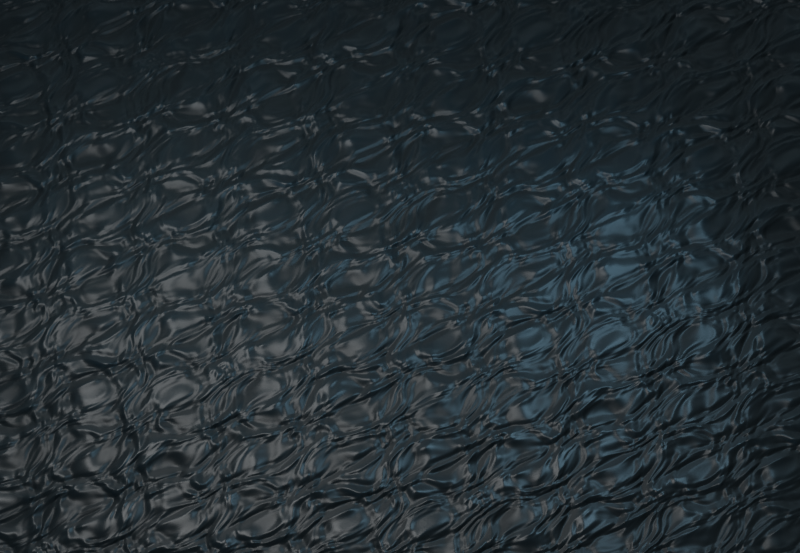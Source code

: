 # Source: ember-ashes-water-v2.blend  (saved by Blender 5.2.45; exported with 4.5.12 LTS)
import bpy
from mathutils import Matrix  # noqa: F401  (used for matrix-valued properties, if any)

bpy.ops.wm.read_factory_settings(use_empty=True)
scene = bpy.context.scene
scene.name = 'Scene'

# ---- collections
col_collection = bpy.data.collections.new('Collection'); scene.collection.children.link(col_collection)

# ---- images (referenced by path relative to the original .blend; pixels are not part of the script)
import os
ASSET_DIR = os.environ.get("B2B_ASSET_DIR", "")  # directory of the original .blend (textures are referenced by path, not embedded)
HERE = os.path.dirname(os.path.abspath(__file__))  # packed textures are extracted next to this script under _unpacked/

def load_image(name, relpath, width, height, colorspace="sRGB"):
    """Load a texture the original file referenced (path relative to the .blend, or extracted next to this script)."""
    p = next((c for c in (os.path.join(HERE, relpath), os.path.join(ASSET_DIR, relpath)) if relpath and os.path.exists(c)), "")
    if p:
        img = bpy.data.images.load(p, check_existing=True)
        img.name = name
    else:  # same state as the original file: an image datablock whose file is absent (Cycles renders it pink)
        img = bpy.data.images.new(name, width, height)
        img.source = "FILE"
        img.filepath = "//" + (relpath or name)
    img.colorspace_settings.name = colorspace
    return img
img_water_color_png = load_image('water-color.png', '_unpacked/water-color.f8617057.png', 1024, 1024, 'sRGB')
img_water_normal_png = load_image('water-normal.png', '_unpacked/water-normal.c0646021.png', 1024, 1024, 'Non-Color')
img_water_roughness_png = load_image('water-roughness.png', '_unpacked/water-roughness.be399f97.png', 1024, 1024, 'Non-Color')

# ---- materials (node trees are filled in below, after node groups)
mat_ember_ashes___lake_water_v2 = bpy.data.materials.new('Ember Ashes | Lake Water V2')

# ---- material node trees
mat_ember_ashes___lake_water_v2.use_nodes = True; mat_ember_ashes___lake_water_v2.node_tree.nodes.clear()
_N = mat_ember_ashes___lake_water_v2.node_tree.nodes; _L = mat_ember_ashes___lake_water_v2.node_tree.links
n0 = _N.new('ShaderNodeOutputMaterial'); n0.name = 'Material Output'; n0.location = (650, 100)
n1 = _N.new('ShaderNodeBsdfPrincipled'); n1.name = 'Principled BSDF'; n1.location = (350, 100)
n1.inputs[1].default_value = 0.04
n1.inputs[3].default_value = 1.333
n1.inputs[10].default_value = 0.005
n2 = _N.new('ShaderNodeTexCoord'); n2.name = 'Texture Coordinate'; n2.location = (-800, 100)
n3 = _N.new('ShaderNodeVectorMath'); n3.name = 'Vector Math'; n3.location = (-600, 100)
n3.operation = 'SCALE'
n3.inputs[3].default_value = 4.0
n4 = _N.new('ShaderNodeTexImage'); n4.name = 'Color | deep teal and wave glints'; n4.location = (-350, 360)
n4.label = 'Color | deep teal and wave glints'
n4.image = img_water_color_png
n5 = _N.new('ShaderNodeTexImage'); n5.name = 'Normal | fine overlapping wavelets'; n5.location = (-350, 70)
n5.label = 'Normal | fine overlapping wavelets'
n5.image = img_water_normal_png
n6 = _N.new('ShaderNodeNormalMap'); n6.name = 'Normal Map'; n6.location = (0, 0)
n6.width = 160
n6.inputs[0].default_value = 4.05
n7 = _N.new('ShaderNodeTexImage'); n7.name = 'Roughness | glossy ripples'; n7.location = (-350, -220)
n7.label = 'Roughness | glossy ripples'
n7.image = img_water_roughness_png
_L.new(n2.outputs[2], n3.inputs[0])
_L.new(n3.outputs[0], n4.inputs[0])
_L.new(n4.outputs[0], n1.inputs[0])
_L.new(n3.outputs[0], n5.inputs[0])
_L.new(n5.outputs[0], n6.inputs[1])
_L.new(n6.outputs[0], n1.inputs[5])
_L.new(n3.outputs[0], n7.inputs[0])
_L.new(n7.outputs[0], n1.inputs[2])
_L.new(n1.outputs[0], n0.inputs[0])
n0.is_active_output = True

# ---- world
world_water_v2___overcast_sky = bpy.data.worlds.new('Water V2 | overcast sky'); scene.world = world_water_v2___overcast_sky
world_water_v2___overcast_sky.use_nodes = True; world_water_v2___overcast_sky.node_tree.nodes.clear()
_N = world_water_v2___overcast_sky.node_tree.nodes; _L = world_water_v2___overcast_sky.node_tree.links
n0 = _N.new('ShaderNodeBackground'); n0.name = 'Background'; n0.location = (-200, 100)
n0.inputs[0].default_value = (0.32, 0.42, 0.48, 1.0)
n0.inputs[1].default_value = 0.65
n1 = _N.new('ShaderNodeOutputWorld'); n1.name = 'World Output'; n1.location = (200, 100)
_L.new(n0.outputs[0], n1.inputs[0])
n1.is_active_output = True

# ---- cameras
cam_camera = bpy.data.cameras.new('Camera')
cam_camera.type = 'ORTHO'
cam_camera.ortho_scale = 32.0

# ---- lights
light_area = bpy.data.lights.new('Area', 'AREA')
light_area.energy = 2600.0
light_area.shape = 'DISK'
light_area.size = 18.0
light_area.size_y = 1.0
light_area_001 = bpy.data.lights.new('Area.001', 'AREA')
light_area_001.color = (0.45, 0.75, 1.0)
light_area_001.energy = 1100.0
light_area_001.size = 10.0
light_area_001.size_y = 1.0

# ---- meshes
me_water_surface_mesh = bpy.data.meshes.new('Water Surface Mesh')
me_water_surface_mesh.from_pydata([(-12.0, -12.0, 0.0), (12.0, -12.0, 0.0), (-12.0, 12.0, 0.0), (12.0, 12.0, 0.0)], [], [(0, 1, 3, 2)])
_uv = me_water_surface_mesh.uv_layers.new(name='UVMap')
_uv.uv.foreach_set('vector', [0.0, 0.0, 1.0, 0.0, 1.0, 1.0, 0.0, 1.0])
me_water_surface_mesh.materials.append(mat_ember_ashes___lake_water_v2)
me_water_surface_mesh.update()

# ---- objects
ob_water_surface___animated_ocean_study = bpy.data.objects.new('Water Surface | animated ocean study', me_water_surface_mesh)
ob_water___camera = bpy.data.objects.new('Water | camera', cam_camera)
ob_water___broad_softbox = bpy.data.objects.new('Water | broad softbox', light_area)
ob_water___cool_fill = bpy.data.objects.new('Water | cool fill', light_area_001)

# ---- transforms, parenting, visibility, modifiers, constraints
ob_water_surface___animated_ocean_study.location = (0.0, 0.0, 0.0)
_m = ob_water_surface___animated_ocean_study.modifiers.new('Smooth wave crests', 'SUBSURF')
_m.levels = 2
_m = ob_water_surface___animated_ocean_study.modifiers.new('Ocean waves | animate Time', 'OCEAN')
_m.resolution = 12
_m.viewport_resolution = 8
_m.wave_scale = 0.08
_m.depth = 80.0
_m.choppiness = 0.45
_m.time = 1.698
_m.filepath = '//../../../Users/evari/AppData/Local/Temp/blender_a13632/cache_ocean'
ob_water___camera.location = (12.0, -17.0, 21.0)
ob_water___camera.rotation_euler = (0.7808, 9.891e-08, 0.6147)
ob_water___broad_softbox.location = (-7.0, -3.0, 12.0)
ob_water___broad_softbox.rotation_euler = (0.5655, 3.026e-08, -1.166)
ob_water___cool_fill.location = (6.0, 7.0, 8.0)
ob_water___cool_fill.rotation_euler = (0.8561, -1.284e-07, 2.433)

# ---- collection membership
col_collection.objects.link(ob_water_surface___animated_ocean_study)
col_collection.objects.link(ob_water___camera)
col_collection.objects.link(ob_water___broad_softbox)
col_collection.objects.link(ob_water___cool_fill)

# ---- scene / render settings (as saved in the file)
scene.camera = ob_water___camera
scene.frame_start = 1; scene.frame_end = 250; scene.frame_set(32)
scene.render.engine = 'CYCLES'
scene.render.resolution_x = 1100
scene.render.resolution_y = 760
scene.render.bake_bias = 0.0
scene.render.bake_samples = 0
scene.render.compositor_device = 'GPU'
scene.cycles.samples = 32
scene.eevee.use_volume_custom_range = False
scene.eevee.fast_gi_thickness_near = 0.1
scene.eevee.fast_gi_thickness_far = 0.0
scene.eevee.ray_tracing_options.screen_trace_thickness = 0.1
scene.view_settings.exposure = 0.8
bpy.context.view_layer.update()
